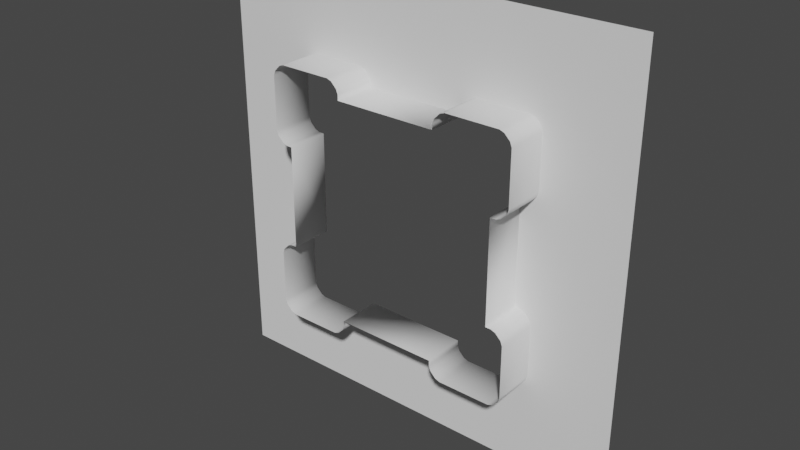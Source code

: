 # Source: CubeWall.blend  (saved by Blender 2.80.37; exported with 4.5.12 LTS)
import bpy
from mathutils import Matrix  # noqa: F401  (used for matrix-valued properties, if any)

bpy.ops.wm.read_factory_settings(use_empty=True)
scene = bpy.context.scene
scene.name = 'Scene'

# ---- collections
col_collection = bpy.data.collections.new('Collection'); scene.collection.children.link(col_collection)

# ---- world
world_world = bpy.data.worlds.new('World'); scene.world = world_world
world_world.color = (0.05088, 0.05088, 0.05088)
world_world.use_sun_shadow = False
world_world.sun_shadow_jitter_overblur = 0.0

# ---- meshes
me_cube_005 = bpy.data.meshes.new('Cube.005')
me_cube_005.from_pydata([(2.0, 2.0, 0.003287), (2.0, -2.0, 0.003288), (-2.0, 2.0, 0.003287), (-2.0, -2.0, 0.003287), (-1.184, 1.131, 0.003287), (-1.184, 1.131, 0.4033), (-1.184, 0.5486, 0.003287), (-1.184, 0.5486, 0.4033), (-1.131, 0.4964, 0.003287), (-1.131, 0.4964, 0.4033), (-1.131, 1.184, 0.003287), (-1.131, 1.184, 0.4033), (-0.5486, 1.184, 0.003287), (-0.5486, 1.184, 0.4033), (-0.4964, 1.131, 0.003287), (-0.4964, 1.131, 0.4033), (0.4964, 1.131, 0.003287), (0.4964, 1.131, 0.4033), (0.5486, 1.184, 0.003287), (0.5486, 1.184, 0.4033), (1.131, 0.4964, 0.003288), (1.131, 0.4964, 0.4033), (1.184, 1.131, 0.003287), (1.184, 1.131, 0.4033), (1.131, 1.184, 0.003287), (1.131, 1.184, 0.4033), (1.184, 0.5486, 0.003287), (1.184, 0.5486, 0.4033), (-1.087, 1.2, 0.003287), (-1.087, 1.2, 0.4033), (-1.2, 0.5933, 0.003287), (-1.2, 0.5933, 0.4033), (-1.087, 0.48, 0.003287), (-1.087, 0.48, 0.4033), (-1.2, 1.087, 0.003287), (-1.2, 1.087, 0.4033), (-1.036, -0.48, 0.003287), (-1.036, -0.48, 0.4033), (-0.5933, 1.2, 0.003287), (-0.5933, 1.2, 0.4033), (-1.036, 0.48, 0.003287), (-1.036, 0.48, 0.4033), (-0.48, 1.087, 0.003287), (-0.48, 1.087, 0.4033), (0.48, 1.087, 0.003287), (0.48, 1.087, 0.4033), (0.48, 1.036, 0.003287), (0.48, 1.036, 0.4033), (0.5933, 1.2, 0.003287), (0.5933, 1.2, 0.4033), (1.087, 1.2, 0.003287), (1.087, 1.2, 0.4033), (1.087, 0.48, 0.003287), (1.087, 0.48, 0.4033), (1.036, 0.48, 0.003287), (1.036, 0.48, 0.4033), (1.2, 0.5933, 0.003287), (1.2, 0.5933, 0.4033), (1.2, 1.087, 0.003287), (1.2, 1.087, 0.4033), (1.036, -0.48, 0.003288), (1.036, -0.48, 0.4033), (1.087, -0.48, 0.003288), (1.087, -0.48, 0.4033), (-0.48, 1.036, 0.003287), (-0.48, 1.036, 0.4033), (-1.087, -0.48, 0.003287), (-1.087, -0.48, 0.4033), (-1.131, -0.4964, 0.003287), (-1.131, -0.4964, 0.4033), (1.131, -0.4964, 0.003288), (1.131, -0.4964, 0.4033), (-1.184, -0.5486, 0.003287), (-1.184, -0.5486, 0.4033), (1.184, -0.5486, 0.003288), (1.184, -0.5486, 0.4033), (1.2, -0.5933, 0.003288), (1.2, -0.5933, 0.4033), (-1.2, -0.5933, 0.003287), (-1.2, -0.5933, 0.4033), (1.2, -1.087, 0.003288), (1.2, -1.087, 0.4033), (0.48, -1.087, 0.003287), (0.48, -1.087, 0.4033), (0.48, -1.036, 0.003287), (0.48, -1.036, 0.4033), (-1.2, -1.087, 0.003287), (-1.2, -1.087, 0.4033), (-0.48, -1.036, 0.003287), (-0.48, -1.036, 0.4033), (-0.4964, -1.131, 0.003287), (-0.4964, -1.131, 0.4033), (0.4964, -1.131, 0.003288), (0.4964, -1.131, 0.4033), (1.184, -1.131, 0.003288), (1.184, -1.131, 0.4033), (-0.48, -1.087, 0.003287), (-0.48, -1.087, 0.4033), (-1.184, -1.131, 0.003287), (-1.184, -1.131, 0.4033), (-1.131, -1.184, 0.003287), (-1.131, -1.184, 0.4033), (-1.087, -1.2, 0.003287), (-1.087, -1.2, 0.4033), (-0.5486, -1.184, 0.003287), (-0.5486, -1.184, 0.4033), (-0.5933, -1.2, 0.003287), (-0.5933, -1.2, 0.4033), (0.5486, -1.184, 0.003288), (0.5486, -1.184, 0.4033), (0.5933, -1.2, 0.003287), (0.5933, -1.2, 0.4033), (1.087, -1.2, 0.003288), (1.087, -1.2, 0.4033), (1.131, -1.184, 0.003288), (1.131, -1.184, 0.4033)], [], [(0, 1, 80, 76, 74, 70, 62, 60, 54, 52, 20, 26, 56, 58, 22, 24, 50, 48, 18, 16, 44, 46, 64, 42, 14, 12, 38, 28, 10, 4, 34, 2), (109, 111, 110, 108), (20, 52, 53, 21), (104, 106, 107, 105), (37, 67, 66, 36), (103, 107, 106, 102), (10, 28, 29, 11), (5, 35, 34, 4), (9, 33, 32, 8), (39, 29, 28, 38), (35, 31, 30, 34), (63, 61, 60, 62), (111, 113, 112, 110), (16, 18, 19, 17), (4, 10, 11, 5), (72, 68, 69, 73), (64, 46, 47, 65), (88, 96, 97, 89), (42, 64, 65, 43), (73, 79, 78, 72), (71, 63, 62, 70), (92, 82, 83, 93), (6, 30, 31, 7), (75, 71, 70, 74), (94, 114, 115, 95), (85, 83, 82, 84), (7, 9, 8, 6), (91, 97, 96, 90), (74, 76, 77, 75), (36, 40, 41, 37), (68, 66, 67, 69), (76, 80, 81, 77), (2, 34, 30, 6, 8, 32, 40, 36, 66, 68, 72, 78, 86, 98, 100, 102, 106, 104, 90, 96, 88, 84, 82, 92, 108, 110, 112, 114, 94, 80, 1, 3), (93, 109, 108, 92), (58, 56, 57, 59), (101, 103, 102, 100), (95, 81, 80, 94), (114, 112, 113, 115), (18, 48, 49, 19), (99, 101, 100, 98), (17, 45, 44, 16), (26, 20, 21, 27), (13, 39, 38, 12), (79, 87, 86, 78), (14, 42, 43, 15), (61, 55, 54, 60), (15, 13, 12, 14), (27, 57, 56, 26), (84, 88, 89, 85), (33, 41, 40, 32), (90, 104, 105, 91), (23, 25, 24, 22), (55, 53, 52, 54), (25, 51, 50, 24), (22, 58, 59, 23), (51, 49, 48, 50), (45, 47, 46, 44), (98, 86, 87, 99)])
me_cube_005.polygons.foreach_set('use_smooth', [0, 1, 1, 1, 1, 1, 1, 1, 1, 1, 1, 1, 1, 1, 1, 1, 1, 1, 1, 1, 1, 1, 1, 1, 1, 1, 1, 1, 1, 1, 1, 1, 0, 1, 1, 1, 1, 1, 1, 1, 1, 1, 1, 1, 1, 1, 1, 1, 1, 1, 1, 1, 1, 1, 1, 1, 1, 1])
_uv = me_cube_005.uv_layers.new(name='UVMap')
_uv.uv.foreach_set('vector', [-0.0003636, 0.002324, -0.0005888, 1.0, 0.1991, 0.7723, 0.1991, 0.6492, 0.2036, 0.637, 0.2166, 0.6244, 0.2278, 0.6205, 0.2404, 0.6206, 0.2405, 0.3816, 0.2278, 0.3817, 0.2167, 0.3777, 0.2037, 0.3648, 0.1991, 0.3537, 0.1991, 0.2303, 0.2031, 0.2191, 0.2161, 0.206, 0.2272, 0.2018, 0.3503, 0.2016, 0.3626, 0.2062, 0.3754, 0.2192, 0.3793, 0.2303, 0.3791, 0.2429, 0.6184, 0.2431, 0.6183, 0.2305, 0.6224, 0.2193, 0.6353, 0.2064, 0.647, 0.2019, 0.7701, 0.202, 0.7813, 0.206, 0.7943, 0.219, 0.7984, 0.2301, 0.998, 0.002236, 0.5075, 0.3335, 0.5075, 0.3336, 0.2472, 0.3336, 0.2472, 0.3335, 0.2472, 0.3021, 0.2472, 0.3019, 0.5075, 0.3019, 0.5075, 0.3021, 0.2472, 0.3282, 0.2472, 0.328, 0.5075, 0.328, 0.5075, 0.3282, 0.5075, 0.3224, 0.5075, 0.3226, 0.2472, 0.3226, 0.2472, 0.3224, 0.5075, 0.326, 0.5075, 0.328, 0.2472, 0.328, 0.2472, 0.326, 0.2472, 0.3151, 0.2472, 0.3149, 0.5075, 0.3149, 0.5075, 0.3151, 0.5075, 0.3154, 0.5075, 0.3156, 0.2472, 0.3156, 0.2472, 0.3154, 0.5075, 0.3181, 0.5075, 0.3183, 0.2472, 0.3183, 0.2472, 0.3181, 0.5075, 0.3129, 0.5075, 0.3149, 0.2472, 0.3149, 0.2472, 0.3129, 0.5075, 0.3156, 0.5075, 0.3176, 0.2472, 0.3176, 0.2472, 0.3156, 0.5075, 0.2976, 0.5075, 0.2978, 0.2472, 0.2978, 0.2472, 0.2976, 0.5075, 0.3336, 0.5075, 0.3356, 0.2472, 0.3356, 0.2472, 0.3336, 0.2472, 0.3077, 0.2472, 0.3074, 0.5075, 0.3074, 0.5075, 0.3077, 0.2472, 0.3154, 0.2472, 0.3151, 0.5075, 0.3151, 0.5075, 0.3154, 0.2472, 0.3231, 0.2472, 0.3228, 0.5075, 0.3228, 0.5075, 0.3231, 0.2472, 0.312, 0.2472, 0.3081, 0.5075, 0.3081, 0.5075, 0.312, 0.2472, 0.3289, 0.2472, 0.3287, 0.5075, 0.3287, 0.5075, 0.3289, 0.2472, 0.3122, 0.2472, 0.312, 0.5075, 0.312, 0.5075, 0.3122, 0.5075, 0.3231, 0.5075, 0.3233, 0.2472, 0.3233, 0.2472, 0.3231, 0.5075, 0.2974, 0.5075, 0.2976, 0.2472, 0.2976, 0.2472, 0.2974, 0.2472, 0.3332, 0.2472, 0.333, 0.5075, 0.333, 0.5075, 0.3332, 0.2472, 0.3178, 0.2472, 0.3176, 0.5075, 0.3176, 0.5075, 0.3178, 0.5075, 0.2971, 0.5075, 0.2974, 0.2472, 0.2974, 0.2472, 0.2971, 0.2472, 0.3361, 0.2472, 0.3358, 0.5075, 0.3358, 0.5075, 0.3361, 0.5075, 0.3328, 0.5075, 0.333, 0.2472, 0.333, 0.2472, 0.3328, 0.5075, 0.3178, 0.5075, 0.3181, 0.2472, 0.3181, 0.2472, 0.3178, 0.5075, 0.3285, 0.5075, 0.3287, 0.2472, 0.3287, 0.2472, 0.3285, 0.2472, 0.2971, 0.2472, 0.2969, 0.5075, 0.2969, 0.5075, 0.2971, 0.2472, 0.3224, 0.2472, 0.3185, 0.5075, 0.3185, 0.5075, 0.3224, 0.2472, 0.3228, 0.2472, 0.3226, 0.5075, 0.3226, 0.5075, 0.3228, 0.2472, 0.2969, 0.2472, 0.2949, 0.5075, 0.2949, 0.5075, 0.2969, 0.998, 0.002236, 0.7984, 0.2301, 0.7984, 0.3532, 0.7938, 0.3655, 0.7809, 0.378, 0.7698, 0.3819, 0.7571, 0.3818, 0.7571, 0.6208, 0.7697, 0.6208, 0.7808, 0.6248, 0.7937, 0.6377, 0.7983, 0.6488, 0.7985, 0.7721, 0.7945, 0.7833, 0.7815, 0.7964, 0.7704, 0.8006, 0.6474, 0.8008, 0.6351, 0.7963, 0.6222, 0.7832, 0.6182, 0.7721, 0.6183, 0.7594, 0.3791, 0.7593, 0.3792, 0.7719, 0.3752, 0.783, 0.3622, 0.796, 0.3505, 0.8005, 0.2274, 0.8005, 0.2162, 0.7964, 0.2032, 0.7834, 0.1991, 0.7723, -0.0005888, 1.0, 0.998, 1.0, 0.5075, 0.3332, 0.5075, 0.3335, 0.2472, 0.3335, 0.2472, 0.3332, 0.2472, 0.3046, 0.2472, 0.3026, 0.5075, 0.3026, 0.5075, 0.3046, 0.5075, 0.3258, 0.5075, 0.326, 0.2472, 0.326, 0.2472, 0.3258, 0.5075, 0.3361, 0.5075, 0.3363, 0.2472, 0.3363, 0.2472, 0.3361, 0.2472, 0.3358, 0.2472, 0.3356, 0.5075, 0.3356, 0.5075, 0.3358, 0.2472, 0.3074, 0.2472, 0.3073, 0.5075, 0.3073, 0.5075, 0.3074, 0.5075, 0.3255, 0.5075, 0.3258, 0.2472, 0.3258, 0.2472, 0.3255, 0.5075, 0.3077, 0.5075, 0.3079, 0.2472, 0.3079, 0.2472, 0.3077, 0.2472, 0.3024, 0.2472, 0.3021, 0.5075, 0.3021, 0.5075, 0.3024, 0.5075, 0.3127, 0.5075, 0.3129, 0.2472, 0.3129, 0.2472, 0.3127, 0.5075, 0.3233, 0.5075, 0.3253, 0.2472, 0.3253, 0.2472, 0.3233, 0.2472, 0.3124, 0.2472, 0.3122, 0.5075, 0.3122, 0.5075, 0.3124, 0.5075, 0.2978, 0.5075, 0.3017, 0.2472, 0.3017, 0.2472, 0.2978, 0.5075, 0.3124, 0.5075, 0.3127, 0.2472, 0.3127, 0.2472, 0.3124, 0.5075, 0.3024, 0.5075, 0.3026, 0.2472, 0.3026, 0.2472, 0.3024, 0.2472, 0.3328, 0.2472, 0.3289, 0.5075, 0.3289, 0.5075, 0.3328, 0.5075, 0.3183, 0.5075, 0.3185, 0.2472, 0.3185, 0.2472, 0.3183, 0.2472, 0.3285, 0.2472, 0.3282, 0.5075, 0.3282, 0.5075, 0.3285, 0.5075, 0.3048, 0.5075, 0.3051, 0.2472, 0.3051, 0.2472, 0.3048, 0.5075, 0.3017, 0.5075, 0.3019, 0.2472, 0.3019, 0.2472, 0.3017, 0.5075, 0.3051, 0.5075, 0.3053, 0.2472, 0.3053, 0.2472, 0.3051, 0.2472, 0.3048, 0.2472, 0.3046, 0.5075, 0.3046, 0.5075, 0.3048, 0.5075, 0.3053, 0.5075, 0.3073, 0.2472, 0.3073, 0.2472, 0.3053, 0.5075, 0.3079, 0.5075, 0.3081, 0.2472, 0.3081, 0.2472, 0.3079, 0.2472, 0.3255, 0.2472, 0.3253, 0.5075, 0.3253, 0.5075, 0.3255])
me_cube_005.use_remesh_preserve_volume = False
me_cube_005.use_remesh_preserve_attributes = False
me_cube_005.use_mirror_vertex_groups = False
me_cube_005.update()

# ---- objects
ob_cube_001 = bpy.data.objects.new('Cube.001', me_cube_005)

# ---- transforms, parenting, visibility, modifiers, constraints
ob_cube_001.location = (0.0, 0.0, 0.0)
ob_cube_001.rotation_euler = (1.571, 0.0, 0.0)
ob_cube_001.lineart.crease_threshold = 0.0

# ---- collection membership
col_collection.objects.link(ob_cube_001)

# ---- scene / render settings (as saved in the file)
scene.frame_start = 1; scene.frame_end = 250; scene.frame_set(1)
scene.render.engine = 'BLENDER_EEVEE_NEXT'
scene.render.motion_blur_shutter = 1.0
scene.cycles.use_denoising = False
scene.cycles.samples = 128
scene.cycles.sampling_pattern = 'TABULATED_SOBOL'
scene.cycles.use_adaptive_sampling = False
scene.cycles.use_light_tree = False
scene.view_settings.view_transform = 'Filmic'
bpy.context.view_layer.update()

# ---- added for rendering (the .blend has no active camera and no usable light): camera, sun
cam_auto = bpy.data.cameras.new('AutoCamera')
cam_auto.lens = 50.0
cam_auto.sensor_width = 36.0
cam_auto.clip_end = 1000.0
ob_auto_camera = bpy.data.objects.new('AutoCamera', cam_auto)
scene.collection.objects.link(ob_auto_camera)
ob_auto_camera.location = (5.24693, -6.4996, 4.19754)
ob_auto_camera.rotation_euler = (1.09748, -7.21219e-08, 0.694738)
scene.camera = ob_auto_camera
light_auto_sun = bpy.data.lights.new('AutoSun', 'SUN')
light_auto_sun.energy = 3.0
light_auto_sun.angle = 0.0523599
ob_auto_sun = bpy.data.objects.new('AutoSun', light_auto_sun)
scene.collection.objects.link(ob_auto_sun)
ob_auto_sun.rotation_euler = (0.872665, 0.174533, 0.523599)
bpy.context.view_layer.update()

